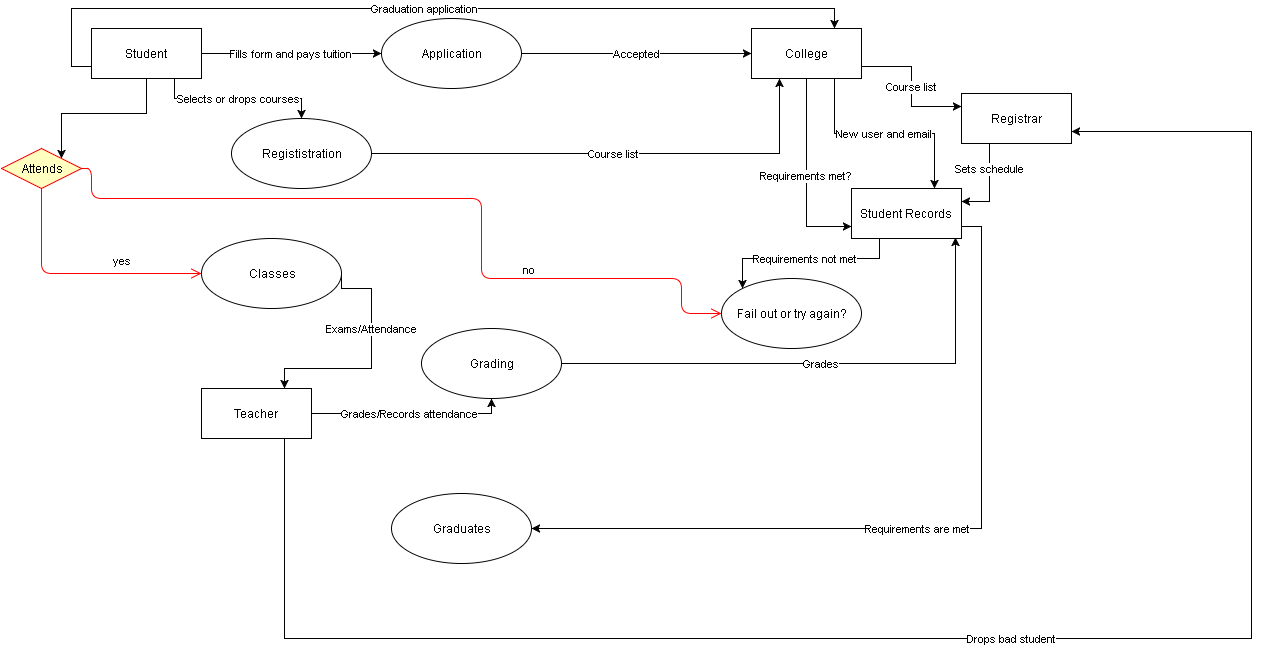

The diagram above was exported from draw.io. Its source (the exported page's mxGraphModel, read from the mxfile embedded in the PNG):
<mxGraphModel dx="1574" dy="1493" grid="1" gridSize="10" guides="1" tooltips="1" connect="1" arrows="1" fold="1" page="0" pageScale="1" pageWidth="826" pageHeight="1169" background="#ffffff" math="0" shadow="0">
  <root>
    <mxCell id="0" style=";html=1;" />
    <mxCell id="1" style=";html=1;" parent="0" />
    <mxCell id="7b2736c454aa6690-104" value="Fills form and pays tuition" style="edgeStyle=orthogonalEdgeStyle;rounded=0;html=1;exitX=1;exitY=0.5;jettySize=auto;orthogonalLoop=1;" edge="1" parent="1" source="7b2736c454aa6690-96" target="7b2736c454aa6690-103">
      <mxGeometry relative="1" as="geometry" />
    </mxCell>
    <mxCell id="7b2736c454aa6690-110" value="Selects or drops courses" style="edgeStyle=orthogonalEdgeStyle;rounded=0;html=1;exitX=0.75;exitY=1;jettySize=auto;orthogonalLoop=1;" edge="1" parent="1" source="7b2736c454aa6690-96" target="7b2736c454aa6690-108">
      <mxGeometry relative="1" as="geometry" />
    </mxCell>
    <mxCell id="7b2736c454aa6690-124" style="edgeStyle=orthogonalEdgeStyle;rounded=0;html=1;exitX=0.5;exitY=1;entryX=1;entryY=0;jettySize=auto;orthogonalLoop=1;" edge="1" parent="1" source="7b2736c454aa6690-96" target="7b2736c454aa6690-121">
      <mxGeometry relative="1" as="geometry" />
    </mxCell>
    <mxCell id="7b2736c454aa6690-138" value="Graduation application" style="edgeStyle=orthogonalEdgeStyle;rounded=0;html=1;exitX=0;exitY=0.75;entryX=0.75;entryY=0;jettySize=auto;orthogonalLoop=1;" edge="1" parent="1" source="7b2736c454aa6690-96" target="7b2736c454aa6690-97">
      <mxGeometry relative="1" as="geometry">
        <Array as="points">
          <mxPoint x="-520" y="-572" />
          <mxPoint x="-520" y="-630" />
          <mxPoint x="243" y="-630" />
        </Array>
      </mxGeometry>
    </mxCell>
    <mxCell id="7b2736c454aa6690-96" value="Student" style="html=1;" vertex="1" parent="1">
      <mxGeometry x="-500" y="-610" width="110" height="50" as="geometry" />
    </mxCell>
    <mxCell id="7b2736c454aa6690-113" value="Course list" style="edgeStyle=orthogonalEdgeStyle;rounded=0;html=1;exitX=1;exitY=0.75;entryX=0;entryY=0.25;jettySize=auto;orthogonalLoop=1;" edge="1" parent="1" source="7b2736c454aa6690-97" target="7b2736c454aa6690-112">
      <mxGeometry relative="1" as="geometry" />
    </mxCell>
    <mxCell id="7b2736c454aa6690-115" value="New user and email" style="edgeStyle=orthogonalEdgeStyle;rounded=0;html=1;exitX=0.75;exitY=1;entryX=0.75;entryY=0;jettySize=auto;orthogonalLoop=1;" edge="1" parent="1" source="7b2736c454aa6690-97" target="7b2736c454aa6690-99">
      <mxGeometry relative="1" as="geometry" />
    </mxCell>
    <mxCell id="7b2736c454aa6690-139" value="Requirements met?" style="edgeStyle=orthogonalEdgeStyle;rounded=0;html=1;exitX=0.5;exitY=1;entryX=0;entryY=0.75;jettySize=auto;orthogonalLoop=1;" edge="1" parent="1" source="7b2736c454aa6690-97" target="7b2736c454aa6690-99">
      <mxGeometry relative="1" as="geometry" />
    </mxCell>
    <mxCell id="7b2736c454aa6690-97" value="College" style="html=1;" vertex="1" parent="1">
      <mxGeometry x="160" y="-610" width="110" height="50" as="geometry" />
    </mxCell>
    <mxCell id="7b2736c454aa6690-128" value="Requirements not met" style="edgeStyle=orthogonalEdgeStyle;rounded=0;html=1;exitX=0.25;exitY=1;entryX=0;entryY=0;jettySize=auto;orthogonalLoop=1;" edge="1" parent="1" source="7b2736c454aa6690-99" target="7b2736c454aa6690-125">
      <mxGeometry relative="1" as="geometry">
        <Array as="points">
          <mxPoint x="288" y="-380" />
          <mxPoint x="151" y="-380" />
        </Array>
      </mxGeometry>
    </mxCell>
    <mxCell id="7b2736c454aa6690-140" value="Requirements are met" style="edgeStyle=orthogonalEdgeStyle;rounded=0;html=1;exitX=1;exitY=0.75;entryX=1;entryY=0.5;jettySize=auto;orthogonalLoop=1;" edge="1" parent="1" source="7b2736c454aa6690-99" target="7b2736c454aa6690-137">
      <mxGeometry relative="1" as="geometry" />
    </mxCell>
    <mxCell id="7b2736c454aa6690-99" value="Student Records" style="html=1;" vertex="1" parent="1">
      <mxGeometry x="260" y="-450" width="110" height="50" as="geometry" />
    </mxCell>
    <mxCell id="7b2736c454aa6690-105" value="Accepted" style="edgeStyle=orthogonalEdgeStyle;rounded=0;html=1;exitX=1;exitY=0.5;jettySize=auto;orthogonalLoop=1;" edge="1" parent="1" source="7b2736c454aa6690-103" target="7b2736c454aa6690-97">
      <mxGeometry relative="1" as="geometry" />
    </mxCell>
    <mxCell id="7b2736c454aa6690-103" value="&lt;span&gt;Application&lt;/span&gt;" style="ellipse;whiteSpace=wrap;html=1;" vertex="1" parent="1">
      <mxGeometry x="-210" y="-620" width="140" height="70" as="geometry" />
    </mxCell>
    <mxCell id="7b2736c454aa6690-111" value="Course list" style="edgeStyle=orthogonalEdgeStyle;rounded=0;html=1;exitX=1;exitY=0.5;entryX=0.25;entryY=1;jettySize=auto;orthogonalLoop=1;" edge="1" parent="1" source="7b2736c454aa6690-108" target="7b2736c454aa6690-97">
      <mxGeometry relative="1" as="geometry" />
    </mxCell>
    <mxCell id="7b2736c454aa6690-108" value="Regististration" style="ellipse;whiteSpace=wrap;html=1;" vertex="1" parent="1">
      <mxGeometry x="-360" y="-520" width="140" height="70" as="geometry" />
    </mxCell>
    <mxCell id="7b2736c454aa6690-114" value="Sets schedule" style="edgeStyle=orthogonalEdgeStyle;rounded=0;html=1;exitX=0.25;exitY=1;entryX=1;entryY=0.25;jettySize=auto;orthogonalLoop=1;" edge="1" parent="1" source="7b2736c454aa6690-112" target="7b2736c454aa6690-99">
      <mxGeometry x="-0.4186" relative="1" as="geometry">
        <mxPoint as="offset" />
      </mxGeometry>
    </mxCell>
    <mxCell id="7b2736c454aa6690-112" value="Registrar" style="html=1;" vertex="1" parent="1">
      <mxGeometry x="370" y="-545" width="110" height="50" as="geometry" />
    </mxCell>
    <mxCell id="7b2736c454aa6690-131" value="Exams/Attendance" style="edgeStyle=orthogonalEdgeStyle;rounded=0;html=1;exitX=1;exitY=0.5;jettySize=auto;orthogonalLoop=1;entryX=0.75;entryY=0;" edge="1" parent="1" source="7b2736c454aa6690-116" target="7b2736c454aa6690-132">
      <mxGeometry x="-0.2672" relative="1" as="geometry">
        <Array as="points">
          <mxPoint x="-250" y="-350" />
          <mxPoint x="-220" y="-350" />
          <mxPoint x="-220" y="-270" />
          <mxPoint x="-307" y="-270" />
        </Array>
        <mxPoint as="offset" />
      </mxGeometry>
    </mxCell>
    <mxCell id="7b2736c454aa6690-116" value="Classes" style="ellipse;whiteSpace=wrap;html=1;" vertex="1" parent="1">
      <mxGeometry x="-390" y="-400" width="140" height="70" as="geometry" />
    </mxCell>
    <mxCell id="7b2736c454aa6690-121" value="Attends" style="rhombus;whiteSpace=wrap;html=1;fillColor=#ffffc0;strokeColor=#ff0000;" vertex="1" parent="1">
      <mxGeometry x="-590" y="-490" width="80" height="40" as="geometry" />
    </mxCell>
    <mxCell id="7b2736c454aa6690-122" value="no" style="edgeStyle=orthogonalEdgeStyle;html=1;align=left;verticalAlign=bottom;endArrow=open;endSize=8;strokeColor=#ff0000;entryX=0;entryY=0.5;" edge="1" source="7b2736c454aa6690-121" parent="1" target="7b2736c454aa6690-125">
      <mxGeometry x="0.4013" relative="1" as="geometry">
        <mxPoint x="200" y="-360" as="targetPoint" />
        <Array as="points">
          <mxPoint x="-500" y="-470" />
          <mxPoint x="-500" y="-440" />
          <mxPoint x="-110" y="-440" />
          <mxPoint x="-110" y="-360" />
          <mxPoint x="90" y="-360" />
          <mxPoint x="90" y="-325" />
        </Array>
        <mxPoint as="offset" />
      </mxGeometry>
    </mxCell>
    <mxCell id="7b2736c454aa6690-123" value="yes" style="edgeStyle=orthogonalEdgeStyle;html=1;align=left;verticalAlign=top;endArrow=open;endSize=8;strokeColor=#ff0000;entryX=0;entryY=0.5;" edge="1" source="7b2736c454aa6690-121" parent="1" target="7b2736c454aa6690-116">
      <mxGeometry x="0.2653" y="25" relative="1" as="geometry">
        <mxPoint x="-550" y="-390" as="targetPoint" />
        <Array as="points">
          <mxPoint x="-550" y="-365" />
        </Array>
        <mxPoint as="offset" />
      </mxGeometry>
    </mxCell>
    <mxCell id="7b2736c454aa6690-125" value="Fail out or try again?" style="ellipse;whiteSpace=wrap;html=1;" vertex="1" parent="1">
      <mxGeometry x="130" y="-360" width="140" height="70" as="geometry" />
    </mxCell>
    <mxCell id="7b2736c454aa6690-134" value="Grades" style="edgeStyle=orthogonalEdgeStyle;rounded=0;html=1;exitX=1;exitY=0.5;entryX=0.945;entryY=0.98;entryPerimeter=0;jettySize=auto;orthogonalLoop=1;" edge="1" parent="1" source="7b2736c454aa6690-130" target="7b2736c454aa6690-99">
      <mxGeometry relative="1" as="geometry" />
    </mxCell>
    <mxCell id="7b2736c454aa6690-130" value="Grading" style="ellipse;whiteSpace=wrap;html=1;" vertex="1" parent="1">
      <mxGeometry x="-170" y="-310" width="140" height="70" as="geometry" />
    </mxCell>
    <mxCell id="7b2736c454aa6690-133" value="Grades/Records attendance" style="edgeStyle=orthogonalEdgeStyle;rounded=0;html=1;exitX=1;exitY=0.5;entryX=0.5;entryY=1;jettySize=auto;orthogonalLoop=1;" edge="1" parent="1" source="7b2736c454aa6690-132" target="7b2736c454aa6690-130">
      <mxGeometry relative="1" as="geometry">
        <Array as="points">
          <mxPoint x="-100" y="-225" />
        </Array>
      </mxGeometry>
    </mxCell>
    <mxCell id="7b2736c454aa6690-136" value="Drops bad student" style="edgeStyle=orthogonalEdgeStyle;rounded=0;html=1;exitX=0.75;exitY=1;entryX=1;entryY=0.75;jettySize=auto;orthogonalLoop=1;" edge="1" parent="1" source="7b2736c454aa6690-132" target="7b2736c454aa6690-112">
      <mxGeometry relative="1" as="geometry">
        <Array as="points">
          <mxPoint x="-307" />
          <mxPoint x="660" />
          <mxPoint x="660" y="-507" />
        </Array>
      </mxGeometry>
    </mxCell>
    <mxCell id="7b2736c454aa6690-132" value="Teacher" style="html=1;" vertex="1" parent="1">
      <mxGeometry x="-390" y="-250" width="110" height="50" as="geometry" />
    </mxCell>
    <mxCell id="7b2736c454aa6690-137" value="Graduates" style="ellipse;whiteSpace=wrap;html=1;" vertex="1" parent="1">
      <mxGeometry x="-200" y="-145" width="140" height="70" as="geometry" />
    </mxCell>
  </root>
</mxGraphModel>